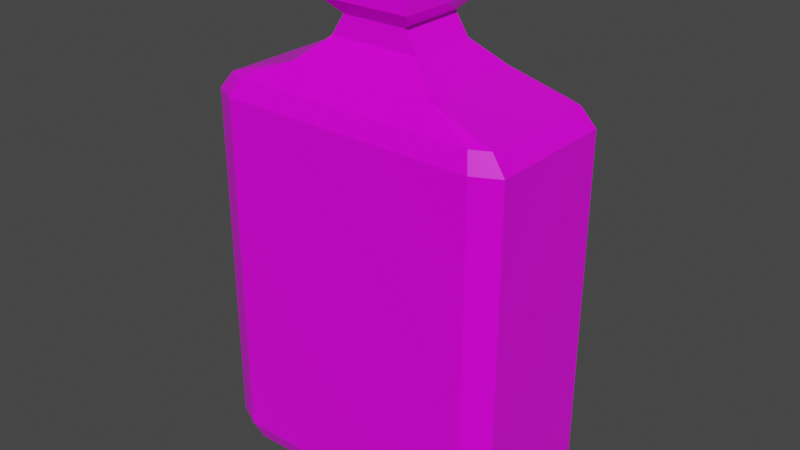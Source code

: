 # Source: Red_Potion_5.blend  (saved by Blender 2.91.10; exported with 4.5.12 LTS)
import bpy
from mathutils import Matrix  # noqa: F401  (used for matrix-valued properties, if any)

bpy.ops.wm.read_factory_settings(use_empty=True)
scene = bpy.context.scene
scene.name = 'Scene'

# ---- collections
col_collection = bpy.data.collections.new('Collection'); scene.collection.children.link(col_collection)

# ---- images (referenced by path relative to the original .blend; pixels are not part of the script)
import os
ASSET_DIR = os.environ.get("B2B_ASSET_DIR", "")  # directory of the original .blend (textures are referenced by path, not embedded)
HERE = os.path.dirname(os.path.abspath(__file__))  # packed textures are extracted next to this script under _unpacked/

def load_image(name, relpath, width, height, colorspace="sRGB"):
    """Load a texture the original file referenced (path relative to the .blend, or extracted next to this script)."""
    p = next((c for c in (os.path.join(HERE, relpath), os.path.join(ASSET_DIR, relpath)) if relpath and os.path.exists(c)), "")
    if p:
        img = bpy.data.images.load(p, check_existing=True)
        img.name = name
    else:  # same state as the original file: an image datablock whose file is absent (Cycles renders it pink)
        img = bpy.data.images.new(name, width, height)
        img.source = "FILE"
        img.filepath = "//" + (relpath or name)
    img.colorspace_settings.name = colorspace
    return img
img_color_png_062 = load_image('Color.png.062', 'Color.png', 1024, 1024, 'sRGB')

# ---- materials (node trees are filled in below, after node groups)
mat_rhigh_062 = bpy.data.materials.new('RHIGH.062')
mat_rhigh_062.use_transparent_shadow = False
mat_rlow_062 = bpy.data.materials.new('RLOW.062')
mat_rlow_062.use_transparent_shadow = False

# ---- material node trees
mat_rhigh_062.use_nodes = True; mat_rhigh_062.node_tree.nodes.clear()
_N = mat_rhigh_062.node_tree.nodes; _L = mat_rhigh_062.node_tree.links
n0 = _N.new('ShaderNodeBsdfPrincipled'); n0.name = 'Principled BSDF'; n0.location = (10, 300)
n0.distribution = 'GGX'
n0.subsurface_method = 'BURLEY'
n0.inputs[2].default_value = 0.65
n0.inputs[3].default_value = 1.45
n0.inputs[27].default_value = (0.0, 0.0, 0.0, 1.0)
n0.inputs[28].default_value = 1.0
n1 = _N.new('ShaderNodeOutputMaterial'); n1.name = 'Material Output'; n1.location = (300, 300)
n2 = _N.new('ShaderNodeTexImage'); n2.name = 'Image Texture'; n2.location = (-280, 280)
n2.image = img_color_png_062
_L.new(n0.outputs[0], n1.inputs[0])
_L.new(n2.outputs[0], n0.inputs[0])
n1.is_active_output = True
mat_rlow_062.use_nodes = True; mat_rlow_062.node_tree.nodes.clear()
_N = mat_rlow_062.node_tree.nodes; _L = mat_rlow_062.node_tree.links
n0 = _N.new('ShaderNodeBsdfPrincipled'); n0.name = 'Principled BSDF'; n0.location = (10, 300)
n0.distribution = 'GGX'
n0.subsurface_method = 'BURLEY'
n0.inputs[2].default_value = 0.3
n0.inputs[3].default_value = 1.45
n0.inputs[27].default_value = (0.0, 0.0, 0.0, 1.0)
n0.inputs[28].default_value = 1.0
n1 = _N.new('ShaderNodeOutputMaterial'); n1.name = 'Material Output'; n1.location = (300, 300)
n2 = _N.new('ShaderNodeTexImage'); n2.name = 'Image Texture'; n2.location = (-280, 280)
n2.image = img_color_png_062
_L.new(n0.outputs[0], n1.inputs[0])
_L.new(n2.outputs[0], n0.inputs[0])
n1.is_active_output = True

# ---- world
world_world = bpy.data.worlds.new('World'); scene.world = world_world
world_world.use_nodes = True; world_world.node_tree.nodes.clear()
_N = world_world.node_tree.nodes; _L = world_world.node_tree.links
n0 = _N.new('ShaderNodeOutputWorld'); n0.name = 'World Output'; n0.location = (300, 300)
n1 = _N.new('ShaderNodeBackground'); n1.name = 'Background'; n1.location = (10, 300)
n1.inputs[0].default_value = (0.05088, 0.05088, 0.05088, 1.0)
_L.new(n1.outputs[0], n0.inputs[0])
n0.is_active_output = True
world_world.color = (0.05088, 0.05088, 0.05088)
world_world.use_sun_shadow = False
world_world.sun_shadow_jitter_overblur = 0.0

# ---- meshes
me_cube_009 = bpy.data.meshes.new('Cube.009')
me_cube_009.from_pydata([(-0.1023, -0.0581, -0.1823), (-0.1071, -0.064, -0.1675), (-0.1162, -0.05113, -0.1823), (-0.128, -0.05357, -0.1675), (-0.06005, -0.04464, 0.1558), (-0.128, -0.05357, 0.123), (-0.1071, -0.064, 0.123), (-0.1162, 0.05113, -0.1823), (-0.128, 0.05357, -0.1675), (-0.1023, 0.0581, -0.1823), (-0.1071, 0.064, -0.1675), (-0.06005, 0.04464, 0.1558), (-0.1071, 0.064, 0.123), (-0.128, 0.05357, 0.123), (0.1162, -0.05113, -0.1823), (0.128, -0.05357, -0.1675), (0.1023, -0.0581, -0.1823), (0.1071, -0.064, -0.1675), (0.06007, -0.04464, 0.1558), (0.1071, -0.064, 0.123), (0.128, -0.05357, 0.123), (0.1023, 0.0581, -0.1823), (0.1071, 0.064, -0.1675), (0.1162, 0.05113, -0.1823), (0.128, 0.05357, -0.1675), (0.06007, 0.04464, 0.1558), (0.128, 0.05357, 0.123), (0.1071, 0.064, 0.123), (-0.1023, -0.0581, 0.1377), (-0.1162, -0.05113, 0.1377), (-0.1162, 0.05113, 0.1377), (-0.1023, 0.0581, 0.1377), (0.1023, 0.0581, 0.1377), (0.1162, 0.05113, 0.1377), (0.1162, -0.05113, 0.1377), (0.1023, -0.0581, 0.1377), (-0.0375, -0.02789, 0.1751), (-0.0375, 0.02789, 0.1751), (0.03753, 0.02789, 0.1751), (0.03753, -0.02789, 0.1751), (-0.02687, -0.02737, 0.1922), (-0.02687, 0.02737, 0.1922), (0.0269, 0.02737, 0.1922), (0.0269, -0.02737, 0.1922), (-0.03854, -0.03924, 0.2046), (-0.03854, 0.03924, 0.2046), (0.03857, 0.03924, 0.2046), (0.03857, -0.03924, 0.2046), (-0.03854, -0.03924, 0.2222), (-0.03854, 0.03924, 0.2222), (0.03857, 0.03924, 0.2222), (0.03857, -0.03924, 0.2222), (-0.02896, -0.02949, 0.2325), (-0.02896, 0.02949, 0.2325), (0.02899, 0.02949, 0.2325), (0.02899, -0.02949, 0.2325), (-0.02372, -0.02415, 0.2325), (-0.02372, 0.02415, 0.2325), (0.02375, 0.02415, 0.2325), (0.02375, -0.02415, 0.2325), (-0.02038, -0.02075, 0.2251), (-0.02038, 0.02075, 0.2251), (0.02041, 0.02075, 0.2251), (0.02041, -0.02075, 0.2251), (0.01775, -0.02164, 0.2407), (0.01861, -0.02384, 0.2366), (0.0202, -0.01904, 0.2407), (0.02226, -0.01995, 0.2366), (0.0202, 0.01904, 0.2407), (0.02226, 0.01995, 0.2366), (0.01775, 0.02164, 0.2407), (0.01861, 0.02384, 0.2366), (-0.02051, -0.01904, 0.2407), (-0.02258, -0.01995, 0.2366), (-0.01807, -0.02164, 0.2407), (-0.01892, -0.02384, 0.2366), (-0.01807, 0.02164, 0.2407), (-0.01892, 0.02384, 0.2366), (-0.02051, 0.01904, 0.2407), (-0.02258, 0.01995, 0.2366), (0.01861, -0.02384, 0.2249), (0.02226, -0.01995, 0.2249), (0.02226, 0.01995, 0.2249), (0.01861, 0.02384, 0.2249), (-0.02258, -0.01995, 0.2249), (-0.01892, -0.02384, 0.2249), (-0.01892, 0.02384, 0.2249), (-0.02258, 0.01995, 0.2249)], [], [(3, 5, 13, 8), (26, 24, 22, 27), (12, 10, 8, 13), (19, 17, 15, 20), (17, 19, 6, 1), (10, 12, 27, 22), (24, 26, 20, 15), (1, 6, 5, 3), (2, 0, 1, 3), (28, 29, 5, 6), (30, 31, 12, 13), (9, 7, 8, 10), (32, 33, 26, 27), (23, 21, 22, 24), (34, 35, 19, 20), (16, 14, 15, 17), (3, 8, 7, 2), (10, 22, 21, 9), (24, 15, 14, 23), (17, 1, 0, 16), (29, 30, 13, 5), (35, 28, 6, 19), (20, 26, 33, 34), (27, 12, 31, 32), (7, 9, 21, 23, 14, 16, 0, 2), (4, 29, 28), (11, 31, 30), (25, 33, 32), (18, 35, 34), (4, 11, 30, 29), (18, 4, 28, 35), (25, 18, 34, 33), (11, 25, 32, 31), (39, 38, 42, 43), (25, 11, 37, 38), (4, 18, 39, 36), (18, 25, 38, 39), (11, 4, 36, 37), (37, 36, 40, 41), (38, 37, 41, 42), (36, 39, 43, 40), (43, 42, 46, 47), (41, 40, 44, 45), (42, 41, 45, 46), (40, 43, 47, 44), (49, 48, 52, 53), (45, 44, 48, 49), (51, 48, 44, 47), (55, 54, 58, 59), (50, 49, 53, 54), (48, 51, 55, 52), (51, 50, 54, 55), (46, 45, 49, 50), (50, 51, 47, 46), (53, 52, 56, 57), (54, 53, 57, 58), (52, 55, 59, 56), (57, 56, 60, 61), (59, 58, 62, 63), (58, 57, 61, 62), (56, 59, 63, 60), (66, 64, 65, 67), (70, 68, 69, 71), (78, 76, 77, 79), (74, 72, 73, 75), (67, 69, 68, 66), (71, 77, 76, 70), (79, 73, 72, 78), (75, 65, 64, 74), (68, 70, 76, 78, 72, 74, 64, 66), (65, 75, 85, 80), (79, 77, 86, 87), (73, 79, 87, 84), (77, 71, 83, 86), (71, 69, 82, 83), (69, 67, 81, 82), (67, 65, 80, 81), (75, 73, 84, 85)])
me_cube_009.polygons.foreach_set('material_index', [1, 1, 1, 1, 1, 1, 1, 1, 1, 1, 1, 1, 1, 1, 1, 1, 1, 1, 1, 1, 1, 1, 1, 1, 1, 1, 1, 1, 1, 1, 1, 1, 1, 1, 1, 1, 1, 1, 1, 1, 1, 1, 1, 1, 1, 1, 1, 1, 1, 1, 1, 1, 1, 1, 1, 1, 1, 1, 1, 1, 1, 0, 0, 0, 0, 0, 0, 0, 0, 0, 0, 0, 0, 0, 0, 0, 0, 0])
_uv = me_cube_009.uv_layers.new(name='UVMap')
_uv.uv.foreach_set('vector', [0.2293, 0.9511, 0.2293, 0.9511, 0.2293, 0.9511, 0.2293, 0.9511, 0.2293, 0.9512, 0.2293, 0.9512, 0.2293, 0.9512, 0.2293, 0.9512, 0.2293, 0.9511, 0.2293, 0.9511, 0.2293, 0.9511, 0.2293, 0.9511, 0.2293, 0.9513, 0.2293, 0.9513, 0.2293, 0.9513, 0.2293, 0.9513, 0.2293, 0.9513, 0.2293, 0.9513, 0.2293, 0.9514, 0.2293, 0.9514, 0.2293, 0.9511, 0.2293, 0.9511, 0.2293, 0.9512, 0.2293, 0.9512, 0.2293, 0.9512, 0.2293, 0.9512, 0.2293, 0.9513, 0.2293, 0.9513, 0.2293, 0.9511, 0.2293, 0.9511, 0.2293, 0.9511, 0.2293, 0.9511, 0.2292, 0.9513, 0.2292, 0.9513, 0.2292, 0.9513, 0.2292, 0.9513, 0.2294, 0.9513, 0.2294, 0.9513, 0.2294, 0.9513, 0.2294, 0.9513, 0.2294, 0.9512, 0.2294, 0.9512, 0.2294, 0.9512, 0.2294, 0.9512, 0.2292, 0.9512, 0.2292, 0.9512, 0.2292, 0.9512, 0.2292, 0.9512, 0.2294, 0.9512, 0.2294, 0.9512, 0.2293, 0.9512, 0.2294, 0.9512, 0.2293, 0.9512, 0.2293, 0.9512, 0.2293, 0.9512, 0.2293, 0.9512, 0.2294, 0.9513, 0.2294, 0.9513, 0.2294, 0.9513, 0.2293, 0.9513, 0.2293, 0.9513, 0.2293, 0.9513, 0.2293, 0.9513, 0.2293, 0.9513, 0.2292, 0.9513, 0.2292, 0.9512, 0.2292, 0.9512, 0.2292, 0.9513, 0.2292, 0.9512, 0.2293, 0.9512, 0.2293, 0.9512, 0.2292, 0.9512, 0.2293, 0.9512, 0.2293, 0.9513, 0.2293, 0.9513, 0.2293, 0.9512, 0.2293, 0.9513, 0.2292, 0.9513, 0.2292, 0.9513, 0.2293, 0.9513, 0.2294, 0.9513, 0.2294, 0.9512, 0.2294, 0.9512, 0.2294, 0.9513, 0.2294, 0.9513, 0.2294, 0.9513, 0.2294, 0.9513, 0.2294, 0.9513, 0.2293, 0.9513, 0.2293, 0.9512, 0.2294, 0.9512, 0.2294, 0.9513, 0.2294, 0.9512, 0.2294, 0.9512, 0.2294, 0.9512, 0.2294, 0.9512, 0.2292, 0.9512, 0.2292, 0.9512, 0.2293, 0.9512, 0.2293, 0.9512, 0.2293, 0.9513, 0.2293, 0.9513, 0.2292, 0.9513, 0.2292, 0.9513, 0.2294, 0.9513, 0.2294, 0.9513, 0.2294, 0.9513, 0.2294, 0.9512, 0.2294, 0.9512, 0.2294, 0.9512, 0.2294, 0.9512, 0.2294, 0.9512, 0.2294, 0.9512, 0.2294, 0.9513, 0.2294, 0.9513, 0.2294, 0.9513, 0.2294, 0.9513, 0.2294, 0.9512, 0.2294, 0.9512, 0.2294, 0.9513, 0.2294, 0.9513, 0.2294, 0.9513, 0.2294, 0.9513, 0.2294, 0.9513, 0.2294, 0.9512, 0.2294, 0.9513, 0.2294, 0.9513, 0.2294, 0.9512, 0.2294, 0.9512, 0.2294, 0.9512, 0.2294, 0.9512, 0.2294, 0.9512, 0.2294, 0.9513, 0.2294, 0.9512, 0.2294, 0.9512, 0.2294, 0.9513, 0.2294, 0.9512, 0.2294, 0.9512, 0.2294, 0.9512, 0.2294, 0.9512, 0.2294, 0.9513, 0.2294, 0.9513, 0.2294, 0.9513, 0.2294, 0.9513, 0.2294, 0.9513, 0.2294, 0.9512, 0.2294, 0.9512, 0.2294, 0.9513, 0.2294, 0.9512, 0.2294, 0.9513, 0.2294, 0.9513, 0.2294, 0.9512, 0.2294, 0.9512, 0.2294, 0.9513, 0.2294, 0.9513, 0.2294, 0.9512, 0.2294, 0.9512, 0.2294, 0.9512, 0.2294, 0.9512, 0.2294, 0.9512, 0.2294, 0.9513, 0.2294, 0.9513, 0.2294, 0.9513, 0.2294, 0.9513, 0.2294, 0.9513, 0.2294, 0.9512, 0.2294, 0.9512, 0.2294, 0.9513, 0.2294, 0.9512, 0.2294, 0.9513, 0.2294, 0.9513, 0.2294, 0.9512, 0.2294, 0.9512, 0.2294, 0.9512, 0.2294, 0.9512, 0.2294, 0.9512, 0.2294, 0.9513, 0.2294, 0.9513, 0.2294, 0.9513, 0.2294, 0.9513, 0.2294, 0.9512, 0.2294, 0.9513, 0.2294, 0.9513, 0.2294, 0.9512, 0.2294, 0.9512, 0.2294, 0.9513, 0.2294, 0.9513, 0.2294, 0.9512, 0.2294, 0.9513, 0.2294, 0.9513, 0.2294, 0.9513, 0.2294, 0.9513, 0.2294, 0.9513, 0.2294, 0.9512, 0.2294, 0.9512, 0.2294, 0.9513, 0.2294, 0.9512, 0.2294, 0.9512, 0.2294, 0.9512, 0.2294, 0.9512, 0.2294, 0.9513, 0.2294, 0.9513, 0.2294, 0.9513, 0.2294, 0.9513, 0.2294, 0.9513, 0.2294, 0.9512, 0.2294, 0.9512, 0.2294, 0.9513, 0.2294, 0.9512, 0.2294, 0.9512, 0.2294, 0.9512, 0.2294, 0.9512, 0.2294, 0.9512, 0.2294, 0.9513, 0.2294, 0.9513, 0.2294, 0.9512, 0.2294, 0.9512, 0.2294, 0.9513, 0.2294, 0.9513, 0.2294, 0.9512, 0.2294, 0.9512, 0.2294, 0.9512, 0.2294, 0.9512, 0.2294, 0.9512, 0.2294, 0.9513, 0.2294, 0.9513, 0.2294, 0.9513, 0.2294, 0.9513, 0.2294, 0.9512, 0.2294, 0.9513, 0.2294, 0.9513, 0.2294, 0.9512, 0.2294, 0.9513, 0.2294, 0.9512, 0.2294, 0.9512, 0.2294, 0.9513, 0.2294, 0.9512, 0.2294, 0.9512, 0.2294, 0.9512, 0.2294, 0.9512, 0.2294, 0.9513, 0.2294, 0.9513, 0.2294, 0.9513, 0.2294, 0.9513, 0.7273, 0.9874, 0.7273, 0.9874, 0.7273, 0.9875, 0.7273, 0.9874, 0.7273, 0.9872, 0.7273, 0.9872, 0.7273, 0.9872, 0.7273, 0.9872, 0.7276, 0.9872, 0.7276, 0.9872, 0.7276, 0.9872, 0.7276, 0.9872, 0.7276, 0.9874, 0.7276, 0.9874, 0.7276, 0.9874, 0.7276, 0.9875, 0.7273, 0.9874, 0.7273, 0.9872, 0.7273, 0.9872, 0.7273, 0.9874, 0.7273, 0.9872, 0.7276, 0.9872, 0.7276, 0.9872, 0.7273, 0.9872, 0.7276, 0.9872, 0.7276, 0.9874, 0.7276, 0.9874, 0.7276, 0.9872, 0.7276, 0.9875, 0.7273, 0.9875, 0.7273, 0.9874, 0.7276, 0.9874, 0.7273, 0.9872, 0.7273, 0.9872, 0.7276, 0.9872, 0.7276, 0.9872, 0.7276, 0.9874, 0.7276, 0.9874, 0.7273, 0.9874, 0.7273, 0.9874, 0.7273, 0.9875, 0.7276, 0.9875, 0.7276, 0.9875, 0.7273, 0.9875, 0.7276, 0.9872, 0.7276, 0.9872, 0.7276, 0.9872, 0.7276, 0.9872, 0.7276, 0.9874, 0.7276, 0.9872, 0.7276, 0.9872, 0.7276, 0.9874, 0.7276, 0.9872, 0.7273, 0.9872, 0.7273, 0.9872, 0.7276, 0.9872, 0.7273, 0.9872, 0.7273, 0.9872, 0.7273, 0.9872, 0.7273, 0.9872, 0.7273, 0.9872, 0.7273, 0.9874, 0.7273, 0.9874, 0.7273, 0.9872, 0.7273, 0.9874, 0.7273, 0.9875, 0.7273, 0.9875, 0.7273, 0.9874, 0.7276, 0.9875, 0.7276, 0.9874, 0.7276, 0.9874, 0.7276, 0.9875])
me_cube_009.materials.append(mat_rhigh_062)
me_cube_009.materials.append(mat_rlow_062)
me_cube_009.use_remesh_fix_poles = True
me_cube_009.use_remesh_preserve_attributes = False
me_cube_009.use_mirror_vertex_groups = False
me_cube_009.update()

# ---- objects
ob_red_potion_5 = bpy.data.objects.new('Red_Potion_5', me_cube_009)

# ---- transforms, parenting, visibility, modifiers, constraints
ob_red_potion_5.location = (0.0, 0.0, 0.0)
ob_red_potion_5.lineart.crease_threshold = 0.0

# ---- collection membership
col_collection.objects.link(ob_red_potion_5)

# ---- scene / render settings (as saved in the file)
scene.frame_start = 1; scene.frame_end = 250; scene.frame_set(1)
scene.render.engine = 'BLENDER_EEVEE_NEXT'
scene.cycles.use_denoising = False
scene.cycles.samples = 128
scene.cycles.sampling_pattern = 'TABULATED_SOBOL'
scene.cycles.use_adaptive_sampling = False
scene.cycles.use_light_tree = False
scene.view_settings.view_transform = 'Filmic'
bpy.context.view_layer.update()

# ---- added for rendering (the .blend has no active camera and no usable light): camera, sun
cam_auto = bpy.data.cameras.new('AutoCamera')
cam_auto.lens = 50.0
cam_auto.sensor_width = 36.0
cam_auto.clip_end = 1000.0
ob_auto_camera = bpy.data.objects.new('AutoCamera', cam_auto)
scene.collection.objects.link(ob_auto_camera)
ob_auto_camera.location = (0.472556, -0.567065, 0.407283)
ob_auto_camera.rotation_euler = (1.09748, -7.21219e-08, 0.694738)
scene.camera = ob_auto_camera
light_auto_sun = bpy.data.lights.new('AutoSun', 'SUN')
light_auto_sun.energy = 3.0
light_auto_sun.angle = 0.0523599
ob_auto_sun = bpy.data.objects.new('AutoSun', light_auto_sun)
scene.collection.objects.link(ob_auto_sun)
ob_auto_sun.rotation_euler = (0.872665, 0.174533, 0.523599)
bpy.context.view_layer.update()
